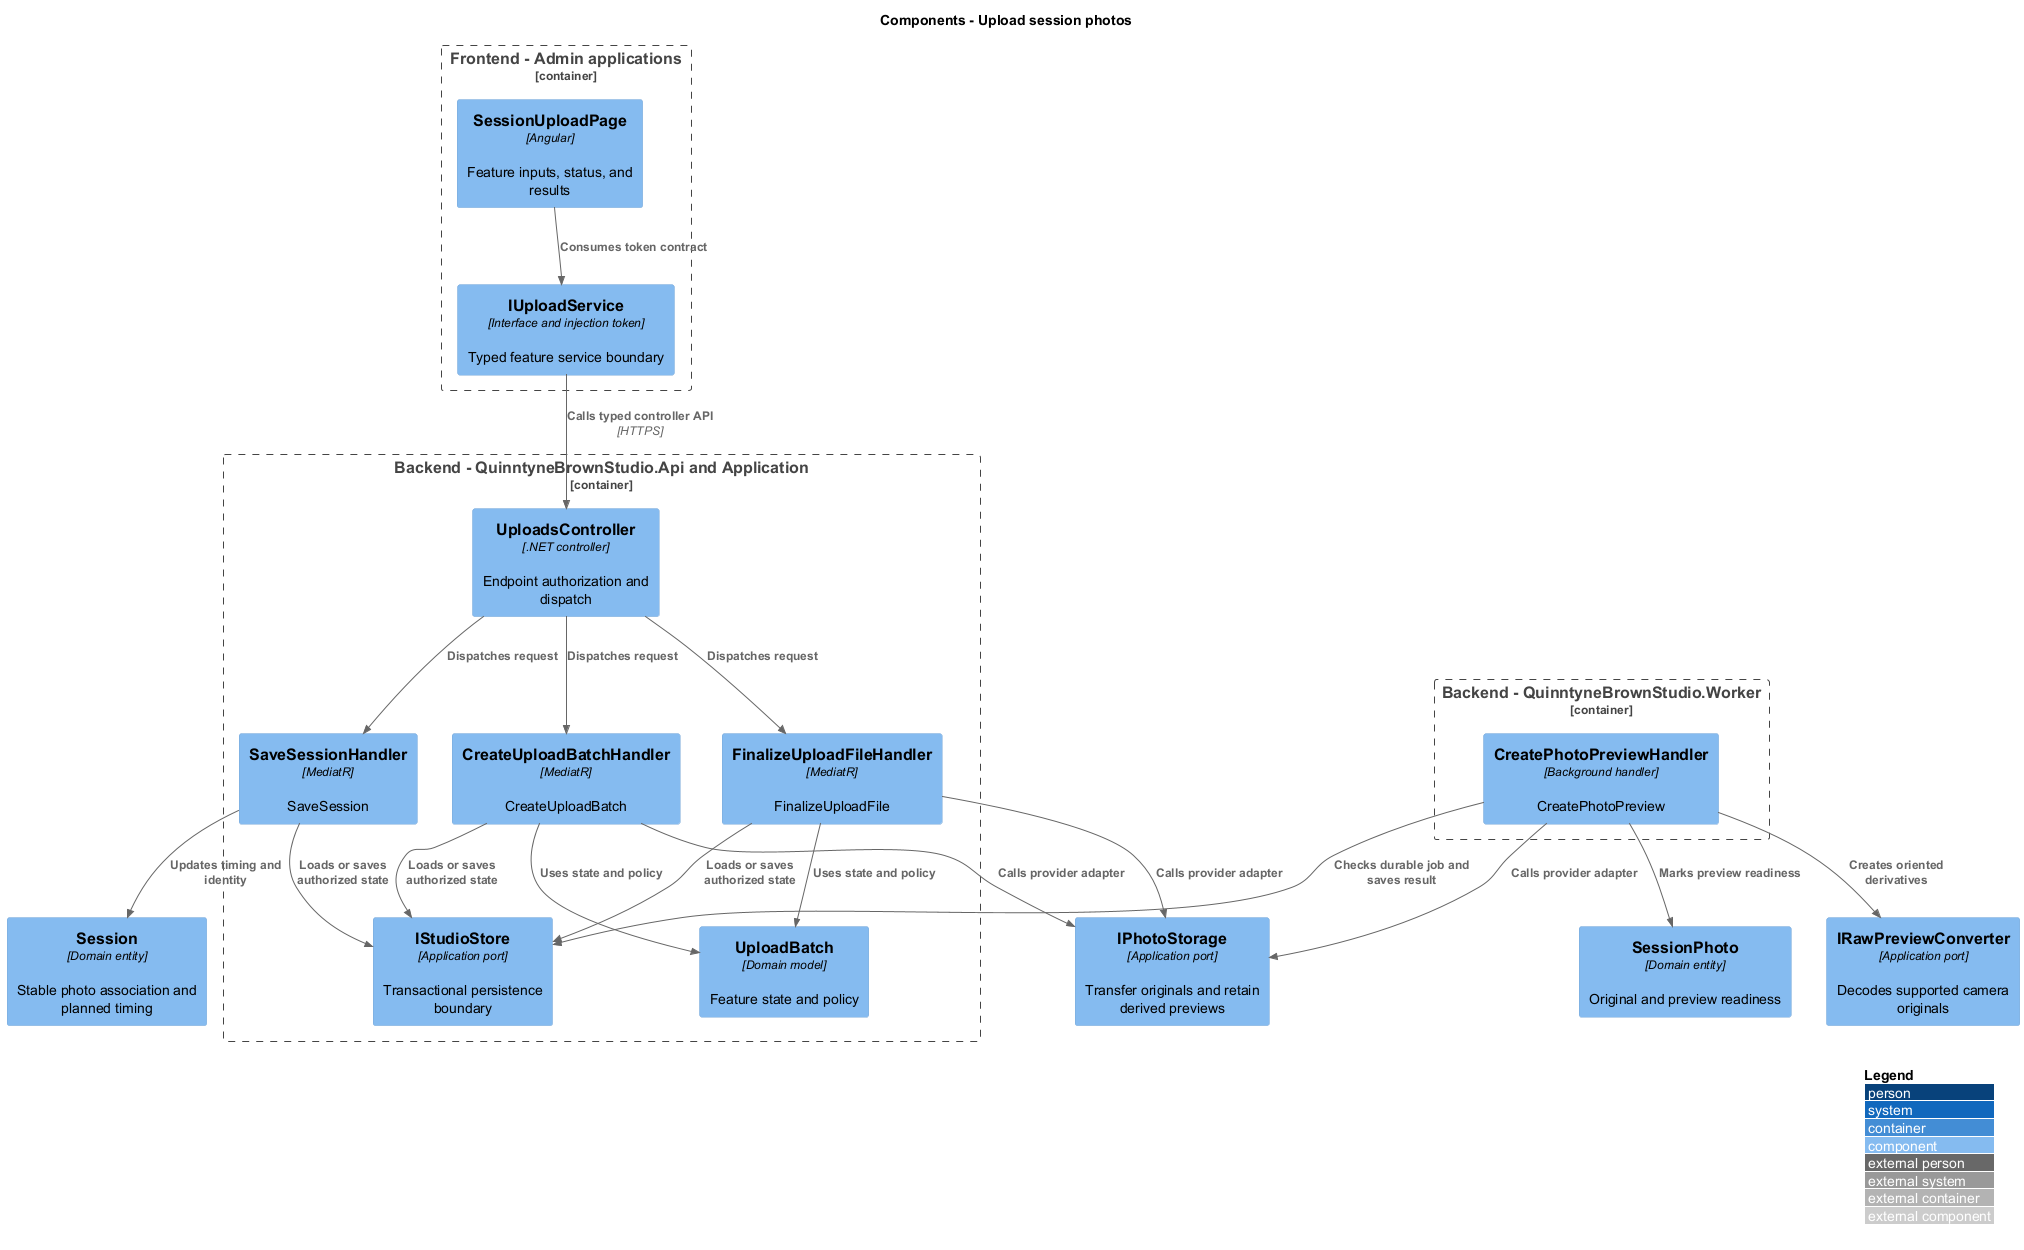

The diagram above was rendered by PlantUML. Its source (embedded in the PNG):
@startuml
!include <C4/C4_Component>
LAYOUT_WITH_LEGEND()
title Components - Upload session photos
Container_Boundary(frontend, "Frontend - Admin applications") {
 Component(page, "SessionUploadPage", "Angular", "Feature inputs, status, and results")
 Component(client, "IUploadService", "Interface and injection token", "Typed feature service boundary")
}
Container_Boundary(api, "Backend - QuinntyneBrownStudio.Api and Application") {
 Component(ctrl, "UploadsController", ".NET controller", "Endpoint authorization and dispatch")
 Component(handler0, "SaveSessionHandler", "MediatR", "SaveSession")
 Component(handler1, "CreateUploadBatchHandler", "MediatR", "CreateUploadBatch")
 Component(handler2, "FinalizeUploadFileHandler", "MediatR", "FinalizeUploadFile")
 Component(entity, "UploadBatch", "Domain model", "Feature state and policy")
 Component(store, "IStudioStore", "Application port", "Transactional persistence boundary")
}
Container_Boundary(worker, "Backend - QuinntyneBrownStudio.Worker") {
 Component(job0, "CreatePhotoPreviewHandler", "Background handler", "CreatePhotoPreview")
}
Rel(page, client, "Consumes token contract")
Rel(client, ctrl, "Calls typed controller API", "HTTPS")
Rel(ctrl, handler0, "Dispatches request")
Component(session, "Session", "Domain entity", "Stable photo association and planned timing")
Rel(handler0, session, "Updates timing and identity")
Rel(handler0, store, "Loads or saves authorized state")
Rel(ctrl, handler1, "Dispatches request")
Rel(handler1, entity, "Uses state and policy")
Rel(handler1, store, "Loads or saves authorized state")
Rel(ctrl, handler2, "Dispatches request")
Rel(handler2, entity, "Uses state and policy")
Rel(handler2, store, "Loads or saves authorized state")
Component(photo, "SessionPhoto", "Domain entity", "Original and preview readiness")
Component(converter, "IRawPreviewConverter", "Application port", "Decodes supported camera originals")
Rel(job0, photo, "Marks preview readiness")
Rel(job0, converter, "Creates oriented derivatives")
Rel(job0, store, "Checks durable job and saves result")
Component(ext, "IPhotoStorage", "Application port", "Transfer originals and retain derived previews")
Rel(job0, ext, "Calls provider adapter")
Rel(handler1, ext, "Calls provider adapter")
Rel(handler2, ext, "Calls provider adapter")
@enduml